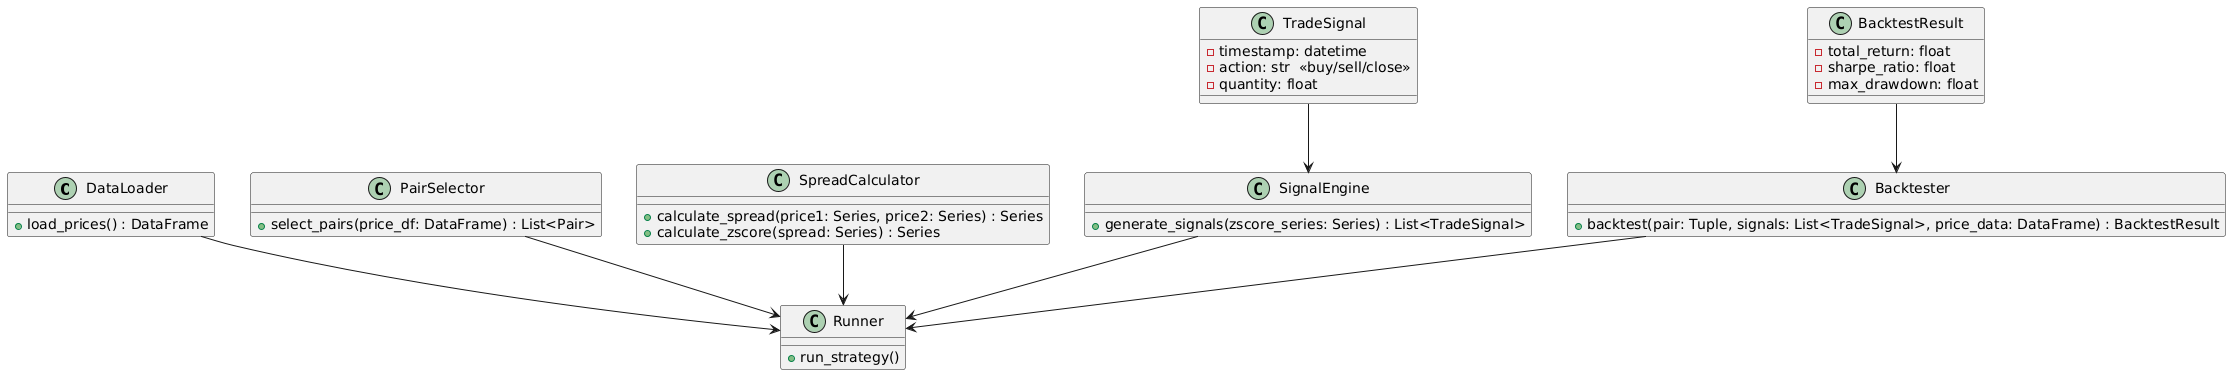

The diagram above was rendered by PlantUML. Its source (embedded in the PNG):
@startuml
' ======= Classes =======
class DataLoader {
  +load_prices() : DataFrame
}

class PairSelector {
  +select_pairs(price_df: DataFrame) : List<Pair>
}

class SpreadCalculator {
  +calculate_spread(price1: Series, price2: Series) : Series
  +calculate_zscore(spread: Series) : Series
}

class SignalEngine {
  +generate_signals(zscore_series: Series) : List<TradeSignal>
}

class TradeSignal {
  -timestamp: datetime
  -action: str  <<buy/sell/close>>
  -quantity: float
}

class Backtester {
  +backtest(pair: Tuple, signals: List<TradeSignal>, price_data: DataFrame) : BacktestResult
}

class BacktestResult {
  -total_return: float
  -sharpe_ratio: float
  -max_drawdown: float
}

class Runner {
  +run_strategy()
}

' ======= Relationships =======
DataLoader --> Runner
PairSelector --> Runner
SpreadCalculator --> Runner
SignalEngine --> Runner
Backtester --> Runner
TradeSignal --> SignalEngine
BacktestResult --> Backtester
@enduml